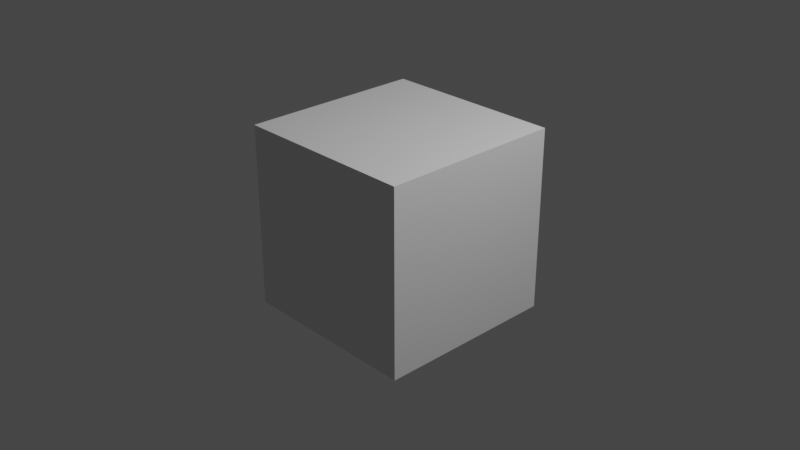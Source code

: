 # Source: template.blend  (saved by Blender 4.4.30; exported with 4.5.12 LTS)
import bpy
from mathutils import Matrix  # noqa: F401  (used for matrix-valued properties, if any)

bpy.ops.wm.read_factory_settings(use_empty=True)
scene = bpy.context.scene
scene.name = 'Scene'

# ---- collections
col_collection = bpy.data.collections.new('Collection'); scene.collection.children.link(col_collection)

# ---- materials (node trees are filled in below, after node groups)
mat_material = bpy.data.materials.new('Material')
mat_material.alpha_threshold = 0.0
mat_material.use_transparent_shadow = False
mat_material.roughness = 0.5
mat_material.line_color = (0.0, 0.0, 0.0, 1.0)

# ---- material node trees
mat_material.use_nodes = True; mat_material.node_tree.nodes.clear()
_N = mat_material.node_tree.nodes; _L = mat_material.node_tree.links
n0 = _N.new('ShaderNodeOutputMaterial'); n0.name = 'Material Output'; n0.location = (300, 300)
n1 = _N.new('ShaderNodeBsdfPrincipled'); n1.name = 'Principled BSDF'; n1.location = (10, 300)
n1.distribution = 'GGX'
n1.subsurface_method = 'RANDOM_WALK_SKIN'
n1.inputs[3].default_value = 1.45
n1.inputs[27].default_value = (0.0, 0.0, 0.0, 1.0)
n1.inputs[28].default_value = 1.0
_L.new(n1.outputs[0], n0.inputs[0])
n0.is_active_output = True

# ---- world
world_world = bpy.data.worlds.new('World'); scene.world = world_world
world_world.use_nodes = True; world_world.node_tree.nodes.clear()
_N = world_world.node_tree.nodes; _L = world_world.node_tree.links
n0 = _N.new('ShaderNodeOutputWorld'); n0.name = 'World Output'; n0.location = (300, 300)
n1 = _N.new('ShaderNodeBackground'); n1.name = 'Background'; n1.location = (10, 300)
n1.inputs[0].default_value = (0.05088, 0.05088, 0.05088, 1.0)
_L.new(n1.outputs[0], n0.inputs[0])
n0.is_active_output = True
world_world.color = (0.05088, 0.05088, 0.05088)
world_world.use_sun_shadow = False
world_world.sun_shadow_jitter_overblur = 0.0

# ---- cameras
cam_camera = bpy.data.cameras.new('Camera')
cam_camera.clip_end = 100.0
cam_camera.ortho_scale = 7.314

# ---- lights
light_light = bpy.data.lights.new('Light', 'POINT')
light_light.transmission_factor = 0.0
light_light.use_soft_falloff = False
light_light.energy = 1000.0
light_light.shadow_soft_size = 0.1
light_light.shadow_maximum_resolution = 0.006
light_light.use_absolute_resolution = True

# ---- meshes
me_cube = bpy.data.meshes.new('Cube')
me_cube.from_pydata([(1.0, 1.0, 1.0), (1.0, 1.0, -1.0), (1.0, -1.0, 1.0), (1.0, -1.0, -1.0), (-1.0, 1.0, 1.0), (-1.0, 1.0, -1.0), (-1.0, -1.0, 1.0), (-1.0, -1.0, -1.0)], [], [(0, 4, 6, 2), (3, 2, 6, 7), (7, 6, 4, 5), (5, 1, 3, 7), (1, 0, 2, 3), (5, 4, 0, 1)])
_uv = me_cube.uv_layers.new(name='UVMap')
_uv.uv.foreach_set('vector', [0.625, 0.5, 0.875, 0.5, 0.875, 0.75, 0.625, 0.75, 0.375, 0.75, 0.625, 0.75, 0.625, 1.0, 0.375, 1.0, 0.375, 0.0, 0.625, 0.0, 0.625, 0.25, 0.375, 0.25, 0.125, 0.5, 0.375, 0.5, 0.375, 0.75, 0.125, 0.75, 0.375, 0.5, 0.625, 0.5, 0.625, 0.75, 0.375, 0.75, 0.375, 0.25, 0.625, 0.25, 0.625, 0.5, 0.375, 0.5])
me_cube.materials.append(mat_material)
me_cube.use_mirror_vertex_groups = False
me_cube.update()

# ---- objects
ob_cube = bpy.data.objects.new('Cube', me_cube)
ob_light = bpy.data.objects.new('Light', light_light)
ob_camera = bpy.data.objects.new('Camera', cam_camera)

# ---- transforms, parenting, visibility, modifiers, constraints
ob_cube.location = (0.0, 0.0, 0.0)
ob_cube.lock_rotations_4d = False
ob_cube.empty_display_type = 'ARROWS'
ob_cube.lineart.crease_threshold = 0.0
ob_light.location = (4.076, 1.005, 5.904)
ob_light.rotation_euler = (0.6503, 0.05522, 1.866)
ob_light.lock_rotations_4d = False
ob_light.empty_display_type = 'ARROWS'
ob_light.color = (0.0, 0.0, 0.0, 0.0)
ob_light.lineart.crease_threshold = 0.0
ob_camera.location = (7.359, -6.926, 4.958)
ob_camera.rotation_euler = (1.109, 0.0, 0.8149)
ob_camera.lock_rotations_4d = False
ob_camera.empty_display_type = 'ARROWS'
ob_camera.color = (0.0, 0.0, 0.0, 0.0)
ob_camera.display_type = 'WIRE'
ob_camera.lineart.crease_threshold = 0.0

# ---- collection membership
col_collection.objects.link(ob_cube)
col_collection.objects.link(ob_light)
col_collection.objects.link(ob_camera)

# ---- scene / render settings (as saved in the file)
scene.camera = ob_camera
scene.frame_start = 1; scene.frame_end = 250; scene.frame_set(1)
scene.render.engine = 'BLENDER_EEVEE_NEXT'
scene.eevee.ray_tracing_options.trace_max_roughness = 0.0
scene.view_settings.view_transform = 'Filmic'
bpy.context.view_layer.update()
